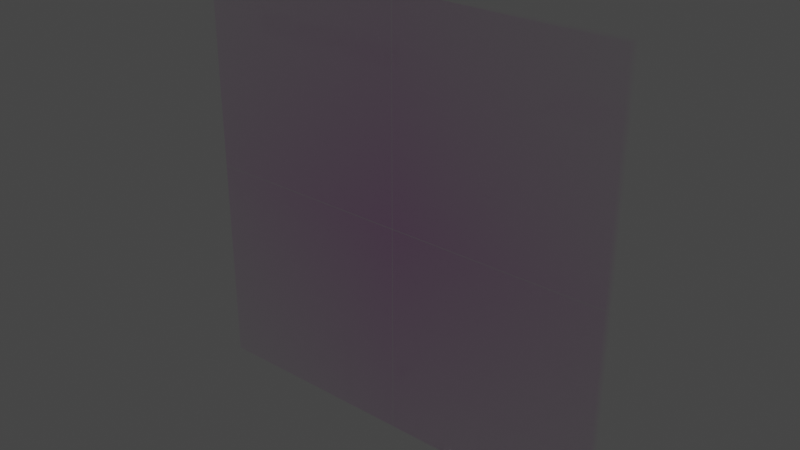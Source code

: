 # Source: panel-3.blend  (saved by Blender 3.1.7; exported with 4.5.12 LTS)
import bpy
from mathutils import Matrix  # noqa: F401  (used for matrix-valued properties, if any)

bpy.ops.wm.read_factory_settings(use_empty=True)
scene = bpy.context.scene
scene.name = 'Scene'

# ---- collections
col_collection = bpy.data.collections.new('Collection'); scene.collection.children.link(col_collection)

# ---- images (referenced by path relative to the original .blend; pixels are not part of the script)
import os
ASSET_DIR = os.environ.get("B2B_ASSET_DIR", "")  # directory of the original .blend (textures are referenced by path, not embedded)
HERE = os.path.dirname(os.path.abspath(__file__))  # packed textures are extracted next to this script under _unpacked/

def load_image(name, relpath, width, height, colorspace="sRGB"):
    """Load a texture the original file referenced (path relative to the .blend, or extracted next to this script)."""
    p = next((c for c in (os.path.join(HERE, relpath), os.path.join(ASSET_DIR, relpath)) if relpath and os.path.exists(c)), "")
    if p:
        img = bpy.data.images.load(p, check_existing=True)
        img.name = name
    else:  # same state as the original file: an image datablock whose file is absent (Cycles renders it pink)
        img = bpy.data.images.new(name, width, height)
        img.source = "FILE"
        img.filepath = "//" + (relpath or name)
    img.colorspace_settings.name = colorspace
    return img
img_whitepanel_3_0_5x_png = load_image('whitepanel-3@0.5x.png', 'whitepanel-3@0.5x.png', 1024, 1024, 'sRGB')

# ---- materials (node trees are filled in below, after node groups)
mat_material_001 = bpy.data.materials.new('Material.001')
mat_material_001.use_transparency_overlap = False
mat_material_001.show_transparent_back = False
mat_material_001.use_transparent_shadow = False

# ---- material node trees
mat_material_001.use_nodes = True; mat_material_001.node_tree.nodes.clear()
_N = mat_material_001.node_tree.nodes; _L = mat_material_001.node_tree.links
n0 = _N.new('ShaderNodeOutputMaterial'); n0.name = 'Material Output'; n0.location = (771, 58)
n1 = _N.new('ShaderNodeTexCoord'); n1.name = 'Texture Coordinate'; n1.location = (-801, 173)
n2 = _N.new('ShaderNodeMapping'); n2.name = 'Mapping'; n2.location = (-554, 261)
n2.inputs[1].default_value = (4.0, -1.5, 0.0)
n2.inputs[2].default_value = (0.0, 0.0, 1.571)
n2.inputs[3].default_value = (4.0, 4.0, 1.0)
n3 = _N.new('ShaderNodeMixShader'); n3.name = 'Mix Shader'; n3.location = (531, 179)
n4 = _N.new('ShaderNodeBsdfPrincipled'); n4.name = 'Principled BSDF'; n4.location = (56, 166)
n4.distribution = 'GGX'
n4.subsurface_method = 'RANDOM_WALK_SKIN'
n4.inputs[2].default_value = 0.0
n4.inputs[3].default_value = 1.45
n4.inputs[8].default_value = 1.0
n4.inputs[10].default_value = 0.4567
n4.inputs[11].default_value = 1.01
n4.inputs[13].default_value = 0.0
n4.inputs[18].default_value = 1.0
n4.inputs[20].default_value = 0.0
n4.inputs[27].default_value = (0.0, 0.0, 0.0, 1.0)
n4.inputs[28].default_value = 1.0
n5 = _N.new('ShaderNodeBsdfPrincipled'); n5.name = 'Principled BSDF.001'; n5.location = (179, 957)
n5.distribution = 'GGX'
n5.inputs[0].default_value = (0.1794, 0.1854, 0.8, 1.0)
n5.inputs[2].default_value = 0.0
n5.inputs[3].default_value = 1.45
n5.inputs[4].default_value = 0.0
n5.inputs[20].default_value = 0.0
n5.inputs[27].default_value = (0.0, 0.0, 0.0, 1.0)
n5.inputs[28].default_value = 1.0
n6 = _N.new('ShaderNodeTexImage'); n6.name = 'Image Texture'; n6.location = (-300, 107)
n6.image = img_whitepanel_3_0_5x_png
n6.extension = 'CLIP'
n7 = _N.new('ShaderNodeMix'); n7.name = 'Mix'; n7.location = (-114, 46)
n7.data_type = 'RGBA'
n7.inputs[0].default_value = 0.4567
n7.inputs[7].default_value = (0.8, 0.8, 0.8, 1.0)
_L.new(n3.outputs[0], n0.inputs[0])
_L.new(n2.outputs[0], n6.inputs[0])
_L.new(n1.outputs[2], n2.inputs[0])
_L.new(n4.outputs[0], n3.inputs[2])
_L.new(n5.outputs[0], n3.inputs[1])
_L.new(n6.outputs[1], n3.inputs[0])
_L.new(n6.outputs[0], n7.inputs[6])
_L.new(n7.outputs[2], n4.inputs[0])
n0.is_active_output = True

# ---- world
world_world = bpy.data.worlds.new('World'); scene.world = world_world
world_world.use_nodes = True; world_world.node_tree.nodes.clear()
_N = world_world.node_tree.nodes; _L = world_world.node_tree.links
n0 = _N.new('ShaderNodeOutputWorld'); n0.name = 'World Output'; n0.location = (300, 300)
n1 = _N.new('ShaderNodeBackground'); n1.name = 'Background'; n1.location = (10, 300)
n1.inputs[0].default_value = (0.05088, 0.05088, 0.05088, 1.0)
_L.new(n1.outputs[0], n0.inputs[0])
n0.is_active_output = True
world_world.color = (0.05088, 0.05088, 0.05088)
world_world.use_sun_shadow = False
world_world.sun_shadow_jitter_overblur = 0.0

# ---- meshes
me_cube_002_cell_008 = bpy.data.meshes.new('Cube.002_cell.008')
me_cube_002_cell_008.from_pydata([(-0.546, -0.01907, -0.5479), (0.4529, 0.02965, 0.451), (0.4528, -0.01907, -0.5479), (0.453, -0.01907, -0.0647), (0.4525, 0.03004, -0.5479), (0.453, -0.01907, 0.4511), (-0.546, 0.02988, -0.5479), (-0.546, 0.02486, 0.4516), (-0.08035, -0.01907, 0.4514), (-0.546, -0.01907, 0.4512), (0.4528, -0.01907, -0.5479), (0.4525, 0.03004, -0.5479), (-0.546, 0.02988, -0.5479), (-0.546, 0.02486, 0.4516), (-0.08035, -0.01907, 0.4514), (-0.546, -0.01907, 0.4512), (0.453, -0.01907, -0.0647), (0.453, -0.01907, 0.4511), (-0.546, 0.08093, -0.5479), (0.4528, 0.03233, 0.4511), (-0.546, 0.0318, 0.4513), (-0.07717, 0.08093, 0.4513), (0.453, 0.08093, 0.4512), (0.4526, 0.0316, -0.5479), (0.4529, 0.08093, -0.5479), (-0.546, 0.08093, 0.4512), (-0.546, 0.0318, -0.5479), (0.4029, 0.03158, -0.5479), (-0.546, 0.03177, 0.4011), (-0.546, 0.0318, 0.4513), (-0.546, 0.08093, 0.4512), (0.4526, 0.0316, -0.5479), (0.4529, 0.08093, -0.5479), (-0.07717, 0.08093, 0.4513), (-0.546, 0.0318, -0.5479), (0.4029, 0.03158, -0.5479), (-0.546, 0.03177, 0.4011), (0.453, 0.08093, 0.4512)], [(2, 11), (1, 17), (14, 15), (7, 15), (2, 16), (17, 14), (16, 17), (19, 29), (29, 30), (33, 30), (34, 35), (29, 36), (34, 36), (31, 35), (33, 37)], [(13, 12, 0, 9), (9, 0, 10, 3, 5, 8), (4, 10, 0, 12), (7, 1, 11, 6), (20, 25, 18, 26, 28), (18, 25, 21, 22, 32), (18, 32, 23, 27, 26), (31, 24, 37, 19)])
_k = set([(2, 11), (2, 16), (3, 5), (3, 10), (4, 10), (4, 12), (5, 8), (6, 7), (6, 11), (7, 15), (8, 9), (9, 13), (12, 13), (14, 15), (14, 17), (16, 17), (20, 25), (20, 28), (21, 22), (21, 25), (22, 32), (23, 27), (23, 32), (24, 31), (24, 37), (26, 27), (26, 28), (29, 30), (29, 36), (30, 33), (31, 35), (33, 37), (34, 35), (34, 36)])
me_cube_002_cell_008.attributes.new('sharp_edge', 'BOOLEAN', 'EDGE').data.foreach_set('value', [ (min(e.vertices), max(e.vertices)) in _k for e in me_cube_002_cell_008.edges])
_uv = me_cube_002_cell_008.uv_layers.new(name='UVMap')
_uv.uv.foreach_set('vector', [0.4999, 0.1217, 0.375, 0.1224, 0.375, 0.0, 0.4999, 0.0, 0.4999, 1.0, 0.375, 1.0, 0.375, 0.8751, 0.4354, 0.8751, 0.4999, 0.8751, 0.4999, 0.9418, 0.2498, 0.6272, 0.2499, 0.75, 0.125, 0.75, 0.125, 0.6276, 0.04789, 0.0, 1.0, 0.0, 1.0, 0.9519, 0.09472, 0.04735, 0.4999, 0.139, 0.4999, 0.25, 0.375, 0.25, 0.375, 0.1272, 0.4936, 0.1271, 0.375, 0.25, 0.4999, 0.25, 0.4999, 0.3086, 0.4999, 0.3749, 0.375, 0.3749, 0.125, 0.5, 0.2499, 0.5, 0.2498, 0.6233, 0.2436, 0.6234, 0.125, 0.6228, 0.9526, 0.0, 0.4983, 0.0475, 0.4917, 0.4917, 0.0, 0.0])
me_cube_002_cell_008.materials.append(mat_material_001)
me_cube_002_cell_008.use_remesh_fix_poles = True
me_cube_002_cell_008.use_remesh_preserve_attributes = False
me_cube_002_cell_008.update()
me_cube_002_cell_002 = bpy.data.meshes.new('Cube.002_cell.002')
me_cube_002_cell_002.from_pydata([(-0.5469, 0.01956, 0.5462), (0.4517, -0.02985, -0.4526), (0.4518, 0.01956, -0.4527), (-0.07111, 0.01956, -0.4528), (0.4518, 0.01956, 0.07872), (0.4517, 0.01956, 0.5462), (0.4517, -0.02909, 0.5462), (-0.5469, -0.02899, -0.4525), (-0.5469, 0.01956, -0.4528), (0.4518, 0.01956, -0.4527), (0.4518, 0.01956, 0.07872), (0.4517, 0.01956, 0.5462), (-0.07111, 0.01956, -0.4528), (-0.5469, 0.01956, -0.4528), (-0.5469, -0.02899, -0.4525), (-0.5469, -0.02944, 0.5462), (0.4517, -0.02909, 0.5462), (-0.5469, -0.08044, 0.5462), (0.4522, -0.0318, -0.4532), (0.4523, -0.08044, 0.0824), (0.4523, -0.08044, 0.5462), (0.4526, -0.03669, 0.5462), (0.4521, -0.08044, -0.4529), (-0.5469, -0.0317, -0.4532), (-0.5469, -0.03171, 0.5462), (-0.5469, -0.08044, -0.4529), (0.4523, -0.08044, 0.0824), (0.4523, -0.08044, 0.5462), (0.4521, -0.08044, -0.4529), (0.4526, -0.03669, 0.5462), (-0.5469, -0.03171, 0.5462), (-0.5469, -0.08044, -0.4529), (-0.5469, -0.0317, -0.4532)], [(1, 9), (9, 10), (10, 11), (1, 14), (12, 13), (9, 12), (1, 16), (14, 13), (11, 16), (26, 27), (26, 28), (27, 29)], [(15, 0, 8, 7), (2, 3, 8, 0, 5, 4), (6, 5, 0, 15), (32, 18, 28, 25), (17, 30, 23, 31), (31, 22, 19, 20, 17), (30, 17, 20, 21), (18, 32, 24, 29)])
_k = set([(2, 3), (2, 4), (3, 8), (4, 5), (5, 6), (6, 15), (7, 8), (7, 15), (9, 10), (9, 12), (10, 11), (11, 16), (12, 13), (13, 14), (19, 20), (19, 22), (20, 21), (21, 30), (22, 31), (23, 30), (23, 31), (24, 29), (24, 32), (25, 28), (25, 32), (26, 27), (26, 28), (27, 29)])
me_cube_002_cell_002.attributes.new('sharp_edge', 'BOOLEAN', 'EDGE').data.foreach_set('value', [ (min(e.vertices), max(e.vertices)) in _k for e in me_cube_002_cell_002.edges])
_uv = me_cube_002_cell_002.uv_layers.new(name='UVMap')
_uv.uv.foreach_set('vector', [0.625, 0.1275, 0.625, 0.25, 0.5001, 0.25, 0.5002, 0.1286, 0.5001, 0.3748, 0.5001, 0.3095, 0.5001, 0.25, 0.625, 0.25, 0.625, 0.3748, 0.5666, 0.3748, 0.7502, 0.6097, 0.7502, 0.5, 0.875, 0.5, 0.875, 0.6225, 0.04754, 0.0, 1.0, 0.0, 1.0, 0.4908, 0.5532, 0.04775, 0.625, 0.0, 0.625, 0.1218, 0.5001, 0.1218, 0.5001, 0.0, 0.5001, 1.0, 0.5001, 0.8751, 0.567, 0.8751, 0.625, 0.8751, 0.625, 1.0, 0.875, 0.6282, 0.875, 0.75, 0.7501, 0.75, 0.7501, 0.6287, 0.0, 0.0, 0.9525, 0.0, 0.9526, 0.9519, 0.9519, 0.9519])
me_cube_002_cell_002.materials.append(mat_material_001)
me_cube_002_cell_002.use_remesh_fix_poles = True
me_cube_002_cell_002.use_remesh_preserve_attributes = False
me_cube_002_cell_002.update()
me_cube_002_cell_005 = bpy.data.meshes.new('Cube.002_cell.005')
me_cube_002_cell_005.from_pydata([(0.5474, 0.01961, -0.5476), (-0.4518, -0.02901, 0.4511), (0.5474, -0.02975, -0.5476), (-0.4512, -0.02928, -0.5476), (0.5474, -0.02964, 0.4516), (-0.4516, 0.01961, -0.06638), (-0.4513, 0.01961, -0.5476), (-0.4516, 0.01961, 0.4511), (0.06769, 0.01961, 0.4515), (0.5474, 0.01961, 0.4517), (-0.4516, 0.01961, -0.06638), (-0.4513, 0.01961, -0.5476), (-0.4516, 0.01961, 0.4511), (0.06769, 0.01961, 0.4515), (0.5474, 0.01961, 0.4517), (-0.4512, -0.02928, -0.5476), (0.5474, -0.02964, 0.4516), (0.5474, -0.02975, -0.5476), (0.5474, -0.08039, -0.5476), (-0.4513, -0.03154, 0.4519), (-0.4516, -0.08039, -0.5476), (-0.4514, -0.03107, -0.5476), (0.5474, -0.03144, 0.4513), (0.5474, -0.03123, -0.5476), (-0.4515, -0.08039, 0.4518), (0.06973, -0.08039, 0.4518), (0.5474, -0.08039, 0.4515), (-0.4514, -0.03107, -0.5476), (0.5474, -0.03123, -0.5476), (-0.4516, -0.08039, -0.5476), (-0.4515, -0.08039, 0.4518), (0.06973, -0.08039, 0.4518), (0.5474, -0.08039, 0.4515), (0.5474, -0.03144, 0.4513)], [(10, 11), (1, 12), (12, 13), (13, 14), (15, 11), (10, 12), (16, 14), (24, 31), (31, 32), (33, 32)], [(8, 9, 0, 6, 5, 7), (4, 17, 0, 9), (17, 3, 6, 0), (16, 1, 15, 2), (33, 28, 27, 19), (26, 18, 23, 22), (30, 29, 18, 26, 25), (18, 29, 21, 23), (24, 19, 27, 20)])
_k = set([(2, 15), (2, 16), (3, 6), (3, 17), (4, 9), (4, 17), (5, 6), (5, 7), (7, 8), (8, 9), (10, 11), (10, 12), (11, 15), (12, 13), (13, 14), (14, 16), (20, 24), (20, 27), (21, 23), (21, 29), (22, 23), (22, 26), (24, 31), (25, 26), (25, 30), (27, 28), (28, 33), (29, 30), (31, 32), (32, 33)])
me_cube_002_cell_005.attributes.new('sharp_edge', 'BOOLEAN', 'EDGE').data.foreach_set('value', [ (min(e.vertices), max(e.vertices)) in _k for e in me_cube_002_cell_005.edges])
_uv = me_cube_002_cell_005.uv_layers.new(name='UVMap')
_uv.uv.foreach_set('vector', [0.4999, 0.44, 0.4999, 0.5, 0.375, 0.5, 0.375, 0.3752, 0.4352, 0.3751, 0.4998, 0.3751, 0.4999, 0.6231, 0.375, 0.6234, 0.375, 0.5, 0.4999, 0.5, 0.375, 0.6234, 0.2502, 0.6222, 0.2502, 0.5, 0.375, 0.5, 0.04801, 0.0, 1.0, 0.0, 1.0, 0.9519, 0.9524, 0.9046, 0.9523, 0.0, 0.9523, 0.04737, 0.9521, 0.9521, 0.0, 0.0, 0.4999, 0.75, 0.375, 0.75, 0.375, 0.6271, 0.4999, 0.6276, 0.4999, 0.8749, 0.375, 0.8749, 0.375, 0.75, 0.4999, 0.75, 0.4999, 0.8097, 0.375, 0.75, 0.2501, 0.75, 0.2501, 0.6267, 0.375, 0.6271, 0.5079, 0.0, 1.0, 0.0, 1.0, 0.9521, 0.5022, 0.4547])
me_cube_002_cell_005.materials.append(mat_material_001)
me_cube_002_cell_005.use_remesh_fix_poles = True
me_cube_002_cell_005.use_remesh_preserve_attributes = False
me_cube_002_cell_005.update()
me_cube_002_cell_006 = bpy.data.meshes.new('Cube.002_cell.006')
me_cube_002_cell_006.from_pydata([(-0.4642, -0.02434, -0.4638), (0.5352, 0.02465, 0.5352), (0.05724, 0.02465, -0.464), (0.5352, -0.02475, -0.4638), (0.5352, 0.02465, -0.464), (0.5352, -0.02444, 0.5352), (0.5352, -0.02477, -0.4135), (-0.4133, -0.02479, 0.5352), (-0.4636, -0.02477, 0.5352), (-0.4638, 0.02465, 0.5352), (-0.4641, 0.02465, 0.05698), (-0.4641, 0.02465, -0.4638), (0.05724, 0.02465, -0.464), (0.5352, 0.02465, -0.464), (0.5352, -0.02444, 0.5352), (0.5352, -0.02477, -0.4135), (-0.4133, -0.02479, 0.5352), (-0.4636, -0.02477, 0.5352), (-0.4638, 0.02465, 0.5352), (-0.4641, 0.02465, 0.05698), (-0.4641, 0.02465, -0.4638), (0.5352, -0.02475, -0.4638), (0.5352, -0.07535, 0.5352), (-0.4637, -0.02652, -0.4635), (0.5352, -0.02675, -0.4634), (0.5352, -0.02592, 0.5352), (-0.4638, -0.02612, 0.5352), (-0.4638, -0.07535, 0.05256), (-0.4638, -0.07535, 0.5352), (-0.4637, -0.07535, -0.4635), (0.5352, -0.07535, -0.4638), (0.05342, -0.07535, -0.4639), (-0.4638, -0.07535, 0.05256), (-0.4638, -0.07535, 0.5352), (-0.4637, -0.07535, -0.4635), (0.5352, -0.02675, -0.4634), (0.5352, -0.07535, -0.4638), (-0.4638, -0.02612, 0.5352), (0.5352, -0.02592, 0.5352), (0.05342, -0.07535, -0.4639)], [(0, 21), (12, 13), (5, 15), (5, 16), (16, 17), (17, 18), (18, 19), (0, 20), (12, 20), (0, 17), (19, 20), (21, 13), (21, 15), (32, 33), (32, 34), (35, 36), (37, 33), (23, 34), (34, 39), (36, 39)], [(11, 10, 9, 1, 4, 2), (6, 3, 4, 1, 14), (8, 7, 14, 1, 9), (22, 30, 24, 38), (30, 22, 28, 27, 29, 31), (26, 28, 22, 38), (23, 37, 25, 35)])
_k = set([(2, 4), (2, 11), (3, 4), (3, 6), (5, 15), (5, 16), (6, 14), (7, 8), (7, 14), (8, 9), (9, 10), (10, 11), (12, 13), (12, 20), (13, 21), (15, 21), (16, 17), (17, 18), (18, 19), (19, 20), (24, 30), (24, 38), (25, 35), (25, 37), (26, 28), (26, 38), (27, 28), (27, 29), (29, 31), (30, 31), (32, 33), (32, 34), (33, 37), (34, 39), (35, 36), (36, 39)])
me_cube_002_cell_006.attributes.new('sharp_edge', 'BOOLEAN', 'EDGE').data.foreach_set('value', [ (min(e.vertices), max(e.vertices)) in _k for e in me_cube_002_cell_006.edges])
_uv = me_cube_002_cell_006.uv_layers.new(name='UVMap')
_uv.uv.foreach_set('vector', [0.5001, 0.3751, 0.5652, 0.3751, 0.625, 0.3751, 0.625, 0.5, 0.5001, 0.5, 0.5001, 0.4403, 0.5064, 0.6236, 0.5001, 0.6235, 0.5001, 0.5, 0.625, 0.5, 0.625, 0.6227, 0.7498, 0.6235, 0.7436, 0.6236, 0.625, 0.6227, 0.625, 0.5, 0.7499, 0.5, 0.625, 0.75, 0.5001, 0.75, 0.5002, 0.6285, 0.625, 0.6264, 0.5001, 0.75, 0.625, 0.75, 0.625, 0.8749, 0.5647, 0.8749, 0.5002, 0.8749, 0.5001, 0.8102, 0.7499, 0.6269, 0.7499, 0.75, 0.625, 0.75, 0.625, 0.6264, 0.0, 0.0, 0.9522, 0.0, 0.9526, 0.9523, 0.04773, 0.0])
me_cube_002_cell_006.materials.append(mat_material_001)
me_cube_002_cell_006.use_remesh_fix_poles = True
me_cube_002_cell_006.use_remesh_preserve_attributes = False
me_cube_002_cell_006.update()

# ---- objects
ob_cube_002_cell = bpy.data.objects.new('Cube.002_cell', me_cube_002_cell_008)
ob_cube_002_cell_003 = bpy.data.objects.new('Cube.002_cell.003', me_cube_002_cell_002)
ob_cube_002_cell_006 = bpy.data.objects.new('Cube.002_cell.006', me_cube_002_cell_005)
ob_cube_002_cell_007 = bpy.data.objects.new('Cube.002_cell.007', me_cube_002_cell_006)

# ---- transforms, parenting, visibility, modifiers, constraints
ob_cube_002_cell.location = (-0.454, -0.03093, 0.5479)
ob_cube_002_cell_003.location = (-0.4531, 0.03044, 1.454)
ob_cube_002_cell_006.location = (0.4526, 0.03039, 0.5476)
ob_cube_002_cell_007.location = (0.4648, 0.02535, 1.465)

# ---- collection membership
col_collection.objects.link(ob_cube_002_cell)
col_collection.objects.link(ob_cube_002_cell_003)
col_collection.objects.link(ob_cube_002_cell_006)
col_collection.objects.link(ob_cube_002_cell_007)

# ---- scene / render settings (as saved in the file)
scene.frame_start = 1; scene.frame_end = 50; scene.frame_set(50)
scene.render.engine = 'BLENDER_EEVEE_NEXT'
scene.cycles.sampling_pattern = 'TABULATED_SOBOL'
scene.cycles.use_light_tree = False
scene.view_settings.view_transform = 'Filmic'
bpy.context.view_layer.update()

# ---- added for rendering (the .blend has no active camera and no usable light): camera, sun
cam_auto = bpy.data.cameras.new('AutoCamera')
cam_auto.lens = 50.0
cam_auto.sensor_width = 36.0
cam_auto.clip_end = 1000.0
ob_auto_camera = bpy.data.objects.new('AutoCamera', cam_auto)
scene.collection.objects.link(ob_auto_camera)
ob_auto_camera.location = (2.61857, -3.14228, 3.09485)
ob_auto_camera.rotation_euler = (1.09748, -7.21219e-08, 0.694738)
scene.camera = ob_auto_camera
light_auto_sun = bpy.data.lights.new('AutoSun', 'SUN')
light_auto_sun.energy = 3.0
light_auto_sun.angle = 0.0523599
ob_auto_sun = bpy.data.objects.new('AutoSun', light_auto_sun)
scene.collection.objects.link(ob_auto_sun)
ob_auto_sun.rotation_euler = (0.872665, 0.174533, 0.523599)
bpy.context.view_layer.update()
